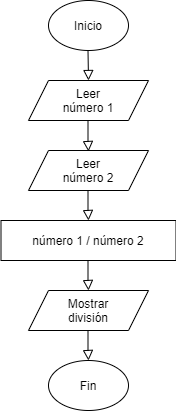

The diagram above was exported from draw.io. Its source (the exported page's mxGraphModel, read from the mxfile embedded in the PNG):
<mxGraphModel dx="868" dy="393" grid="1" gridSize="10" guides="1" tooltips="1" connect="1" arrows="1" fold="1" page="1" pageScale="1" pageWidth="827" pageHeight="1169" background="none" math="0" shadow="0">
  <root>
    <mxCell id="WIyWlLk6GJQsqaUBKTNV-0" />
    <mxCell id="WIyWlLk6GJQsqaUBKTNV-1" parent="WIyWlLk6GJQsqaUBKTNV-0" />
    <mxCell id="WIyWlLk6GJQsqaUBKTNV-2" value="" style="rounded=0;html=1;jettySize=auto;orthogonalLoop=1;fontSize=11;endArrow=block;endFill=0;endSize=8;strokeWidth=1;shadow=0;labelBackgroundColor=none;edgeStyle=orthogonalEdgeStyle;" parent="WIyWlLk6GJQsqaUBKTNV-1" edge="1">
      <mxGeometry relative="1" as="geometry">
        <mxPoint x="219.5" y="110" as="sourcePoint" />
        <mxPoint x="220" y="140" as="targetPoint" />
      </mxGeometry>
    </mxCell>
    <mxCell id="syzIIHKemv_YJh8w7gxt-0" value="" style="ellipse;whiteSpace=wrap;html=1;" vertex="1" parent="WIyWlLk6GJQsqaUBKTNV-1">
      <mxGeometry x="180" y="60" width="80" height="50" as="geometry" />
    </mxCell>
    <mxCell id="syzIIHKemv_YJh8w7gxt-1" value="Inicio" style="text;html=1;strokeColor=none;fillColor=none;align=center;verticalAlign=middle;whiteSpace=wrap;rounded=0;" vertex="1" parent="WIyWlLk6GJQsqaUBKTNV-1">
      <mxGeometry x="200" y="75" width="40" height="20" as="geometry" />
    </mxCell>
    <mxCell id="syzIIHKemv_YJh8w7gxt-2" value="" style="shape=parallelogram;perimeter=parallelogramPerimeter;whiteSpace=wrap;html=1;fixedSize=1;" vertex="1" parent="WIyWlLk6GJQsqaUBKTNV-1">
      <mxGeometry x="160" y="140" width="120" height="40" as="geometry" />
    </mxCell>
    <mxCell id="syzIIHKemv_YJh8w7gxt-3" value="Leer número 1" style="text;html=1;strokeColor=none;fillColor=none;align=center;verticalAlign=middle;whiteSpace=wrap;rounded=0;" vertex="1" parent="WIyWlLk6GJQsqaUBKTNV-1">
      <mxGeometry x="185" y="150" width="70" height="20" as="geometry" />
    </mxCell>
    <mxCell id="syzIIHKemv_YJh8w7gxt-4" value="" style="shape=parallelogram;perimeter=parallelogramPerimeter;whiteSpace=wrap;html=1;fixedSize=1;" vertex="1" parent="WIyWlLk6GJQsqaUBKTNV-1">
      <mxGeometry x="160" y="210" width="120" height="40" as="geometry" />
    </mxCell>
    <mxCell id="syzIIHKemv_YJh8w7gxt-9" value="" style="rounded=0;html=1;jettySize=auto;orthogonalLoop=1;fontSize=11;endArrow=block;endFill=0;endSize=8;strokeWidth=1;shadow=0;labelBackgroundColor=none;edgeStyle=orthogonalEdgeStyle;" edge="1" parent="WIyWlLk6GJQsqaUBKTNV-1">
      <mxGeometry relative="1" as="geometry">
        <mxPoint x="219.5" y="181" as="sourcePoint" />
        <mxPoint x="220" y="211" as="targetPoint" />
        <Array as="points">
          <mxPoint x="220" y="201" />
          <mxPoint x="220" y="201" />
        </Array>
      </mxGeometry>
    </mxCell>
    <mxCell id="syzIIHKemv_YJh8w7gxt-12" value="Leer número 2" style="text;html=1;strokeColor=none;fillColor=none;align=center;verticalAlign=middle;whiteSpace=wrap;rounded=0;" vertex="1" parent="WIyWlLk6GJQsqaUBKTNV-1">
      <mxGeometry x="185" y="220" width="70" height="20" as="geometry" />
    </mxCell>
    <mxCell id="syzIIHKemv_YJh8w7gxt-13" value="" style="rounded=0;whiteSpace=wrap;html=1;" vertex="1" parent="WIyWlLk6GJQsqaUBKTNV-1">
      <mxGeometry x="132.5" y="280" width="175" height="40" as="geometry" />
    </mxCell>
    <mxCell id="syzIIHKemv_YJh8w7gxt-14" value="" style="rounded=0;html=1;jettySize=auto;orthogonalLoop=1;fontSize=11;endArrow=block;endFill=0;endSize=8;strokeWidth=1;shadow=0;labelBackgroundColor=none;edgeStyle=orthogonalEdgeStyle;" edge="1" parent="WIyWlLk6GJQsqaUBKTNV-1">
      <mxGeometry relative="1" as="geometry">
        <mxPoint x="219.5" y="250" as="sourcePoint" />
        <mxPoint x="220" y="280" as="targetPoint" />
        <Array as="points">
          <mxPoint x="220" y="270" />
          <mxPoint x="220" y="270" />
        </Array>
      </mxGeometry>
    </mxCell>
    <mxCell id="syzIIHKemv_YJh8w7gxt-15" value="" style="shape=parallelogram;perimeter=parallelogramPerimeter;whiteSpace=wrap;html=1;fixedSize=1;" vertex="1" parent="WIyWlLk6GJQsqaUBKTNV-1">
      <mxGeometry x="160" y="350" width="120" height="40" as="geometry" />
    </mxCell>
    <mxCell id="syzIIHKemv_YJh8w7gxt-16" value="Mostrar división" style="text;html=1;strokeColor=none;fillColor=none;align=center;verticalAlign=middle;whiteSpace=wrap;rounded=0;" vertex="1" parent="WIyWlLk6GJQsqaUBKTNV-1">
      <mxGeometry x="185" y="360" width="70" height="20" as="geometry" />
    </mxCell>
    <mxCell id="syzIIHKemv_YJh8w7gxt-17" value="número 1 / número 2" style="text;html=1;strokeColor=none;fillColor=none;align=center;verticalAlign=middle;whiteSpace=wrap;rounded=0;" vertex="1" parent="WIyWlLk6GJQsqaUBKTNV-1">
      <mxGeometry x="150" y="290" width="140" height="20" as="geometry" />
    </mxCell>
    <mxCell id="syzIIHKemv_YJh8w7gxt-18" value="" style="rounded=0;html=1;jettySize=auto;orthogonalLoop=1;fontSize=11;endArrow=block;endFill=0;endSize=8;strokeWidth=1;shadow=0;labelBackgroundColor=none;edgeStyle=orthogonalEdgeStyle;" edge="1" parent="WIyWlLk6GJQsqaUBKTNV-1">
      <mxGeometry relative="1" as="geometry">
        <mxPoint x="219.5" y="320" as="sourcePoint" />
        <mxPoint x="220" y="350" as="targetPoint" />
        <Array as="points">
          <mxPoint x="220" y="340" />
          <mxPoint x="220" y="340" />
        </Array>
      </mxGeometry>
    </mxCell>
    <mxCell id="syzIIHKemv_YJh8w7gxt-21" value="" style="ellipse;whiteSpace=wrap;html=1;" vertex="1" parent="WIyWlLk6GJQsqaUBKTNV-1">
      <mxGeometry x="180" y="420" width="80" height="50" as="geometry" />
    </mxCell>
    <mxCell id="syzIIHKemv_YJh8w7gxt-22" value="Fin" style="text;html=1;strokeColor=none;fillColor=none;align=center;verticalAlign=middle;whiteSpace=wrap;rounded=0;" vertex="1" parent="WIyWlLk6GJQsqaUBKTNV-1">
      <mxGeometry x="200" y="435" width="40" height="20" as="geometry" />
    </mxCell>
    <mxCell id="syzIIHKemv_YJh8w7gxt-23" value="" style="rounded=0;html=1;jettySize=auto;orthogonalLoop=1;fontSize=11;endArrow=block;endFill=0;endSize=8;strokeWidth=1;shadow=0;labelBackgroundColor=none;edgeStyle=orthogonalEdgeStyle;" edge="1" parent="WIyWlLk6GJQsqaUBKTNV-1">
      <mxGeometry relative="1" as="geometry">
        <mxPoint x="219.5" y="390" as="sourcePoint" />
        <mxPoint x="220" y="420" as="targetPoint" />
        <Array as="points">
          <mxPoint x="220" y="410" />
          <mxPoint x="220" y="410" />
        </Array>
      </mxGeometry>
    </mxCell>
  </root>
</mxGraphModel>